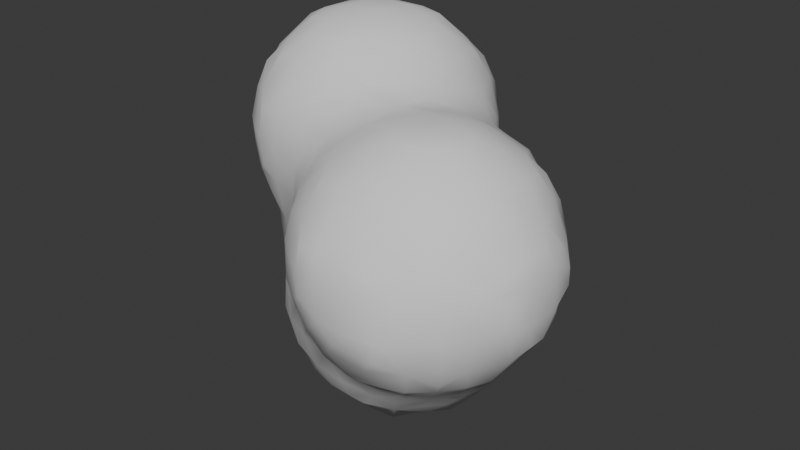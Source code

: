 # Source: smokemesh.blend  (saved by Blender 4.0.36; exported with 4.5.12 LTS)
import bpy
from mathutils import Matrix  # noqa: F401  (used for matrix-valued properties, if any)

bpy.ops.wm.read_factory_settings(use_empty=True)
scene = bpy.context.scene
scene.name = 'Scene'

# ---- collections
col_collection = bpy.data.collections.new('Collection'); scene.collection.children.link(col_collection)

# ---- world
world_world = bpy.data.worlds.new('World'); scene.world = world_world
world_world.use_nodes = True; world_world.node_tree.nodes.clear()
_N = world_world.node_tree.nodes; _L = world_world.node_tree.links
n0 = _N.new('ShaderNodeOutputWorld'); n0.name = 'World Output'; n0.location = (300, 300)
n1 = _N.new('ShaderNodeBackground'); n1.name = 'Background'; n1.location = (10, 300)
n1.inputs[0].default_value = (0.05088, 0.05088, 0.05088, 1.0)
_L.new(n1.outputs[0], n0.inputs[0])
n0.is_active_output = True
world_world.color = (0.05088, 0.05088, 0.05088)
world_world.use_sun_shadow = False
world_world.sun_shadow_jitter_overblur = 0.0

# ---- meshes
me_icosphere_004 = bpy.data.meshes.new('Icosphere.004')
me_icosphere_004.from_pydata([(-0.8893, -0.0107, -0.8924), (-0.9177, -0.04272, -0.77), (-0.941, -0.07543, -0.55), (-0.9331, -0.0622, -0.33), (-0.9535, -0.0323, -0.11), (-0.6925, -0.2378, -0.7082), (-0.7233, -0.256, -0.55), (-0.7183, -0.264, -0.33), (-0.6854, -0.2527, -0.11), (-0.77, -0.05311, -0.9341), (-0.7675, -0.1582, -0.7769), (-0.8333, -0.1854, -0.55), (-0.8283, -0.1722, -0.33), (-0.7954, -0.1423, -0.11), (-0.4679, -0.4632, -0.2735), (-0.4915, -0.4926, -0.11), (-0.4622, -0.2243, -0.8858), (-0.5413, -0.2528, -0.7769), (-0.55, -0.3296, -0.55), (-0.5447, -0.3826, -0.3401), (-0.6015, -0.3627, -0.11), (-0.4778, -0.01311, -1.11), (-0.5433, -0.1099, -0.9861), (-0.6088, -0.2068, -0.8549), (-0.2394, -0.6669, -0.04215), (-0.2793, -0.474, -0.4781), (-0.3436, -0.5144, -0.3401), (-0.3197, -0.6102, -0.1133), (-0.33, -0.2285, -0.892), (-0.33, -0.2844, -0.77), (-0.3436, -0.3921, -0.5509), (-0.426, -0.4322, -0.4202), (-0.33, -0.01441, -1.11), (-0.33, -0.1244, -1.002), (-0.03178, -0.6639, -0.2287), (-0.1071, -0.6829, -0.1133), (-0.11, -0.4938, -0.5016), (-0.1071, -0.6112, -0.3132), (-0.1784, -0.6536, -0.1888), (-0.2069, -0.227, -0.8902), (-0.1242, -0.2772, -0.7712), (-0.11, -0.3963, -0.6116), (-0.2123, -0.006103, -1.104), (-0.1363, -0.08986, -0.9717), (-0.06028, -0.1736, -0.8454), (-1.129, -0.01084, 0.1539), (-1.138, -0.01871, 0.33), (-1.122, -0.0141, 0.474), (-1.009, -0.03433, 0.09233), (-0.99, -0.05542, 0.33), (-0.99, -0.02333, 0.4978), (-0.6742, -0.2395, 0.11), (-0.6708, -0.231, 0.2343), (-0.7842, -0.1448, 0.11), (-0.7545, -0.1393, 0.3166), (-0.77, -0.04017, 0.5072), (-0.4883, -0.4926, 0.11), (-0.4636, -0.4631, 0.2573), (-0.5983, -0.3495, 0.11), (-0.5422, -0.32, 0.3191), (-0.4741, -0.2623, 0.4703), (-0.6207, -0.1832, 0.381), (-0.5484, -0.1099, 0.515), (-0.2376, -0.667, 0.11), (-0.224, -0.6624, 0.2257), (-0.3476, -0.6026, 0.11), (-0.3146, -0.5401, 0.3148), (-0.2584, -0.4705, 0.4691), (-0.4051, -0.409, 0.4039), (-0.3311, -0.3334, 0.5173), (-0.3159, -0.111, 0.6167), (-0.2331, -0.03834, 0.664), (-0.11, -0.6904, 0.11), (-0.11, -0.6647, 0.2308), (-0.11, -0.6012, 0.3408), (-0.11, -0.4912, 0.4948), (-0.112, -0.3158, 0.6135), (-0.04005, -0.2329, 0.6644), (-0.1867, -0.185, 0.656), (-0.112, -0.111, 0.6809), (-1.542, 0.652, -0.003039), (-1.542, 0.6661, -0.003039), (-1.343, 0.1987, -0.03179), (-1.33, 0.4202, -0.2318), (-1.375, 0.3401, -0.1071), (-1.345, 0.55, -0.2479), (-1.463, 0.5672, -0.08982), (-1.342, 0.77, -0.2443), (-1.458, 0.7516, -0.08982), (-1.326, 0.8895, -0.227), (-1.36, 0.9737, -0.09369), (-1.328, 1.106, -0.009481), (-1.141, 0.1865, -0.2931), (-1.212, 0.144, -0.1071), (-1.127, 0.3669, -0.4998), (-1.207, 0.3202, -0.3358), (-1.287, 0.2736, -0.1785), (-1.146, 0.55, -0.5166), (-1.256, 0.55, -0.3579), (-1.135, 0.7306, -0.4823), (-1.209, 0.7904, -0.3704), (-1.189, 0.9737, -0.2679), (-1.249, 1.036, -0.1561), (-1.102, 1.101, -0.2214), (-1.189, 1.137, -0.09369), (-0.9109, 0.11, -0.918), (-0.9903, 0.11, -0.77), (-1.045, 0.11, -0.55), (-1.054, 0.1119, -0.3519), (-1.063, 0.03098, -0.11), (-0.9333, 0.33, -0.9419), (-1.033, 0.33, -0.77), (-1.092, 0.3082, -0.5639), (-1.1, 0.2203, -0.4398), (-0.9224, 0.55, -0.9307), (-1.01, 0.55, -0.77), (-1.078, 0.55, -0.6266), (-0.8974, 0.6847, -0.9033), (-0.9301, 0.7305, -0.77), (-1.013, 0.8033, -0.5674), (-1.097, 0.8773, -0.4383), (-0.9499, 0.9105, -0.5058), (-1.01, 0.9863, -0.3644), (-0.99, 1.114, -0.2368), (-0.99, 1.202, -0.11), (-0.6882, 0.1749, -1.115), (-0.7649, 0.105, -1.034), (-0.7076, 0.33, -1.125), (-0.8176, 0.33, -1.052), (-0.6938, 0.55, -1.118), (-0.8038, 0.55, -1.041), (-0.6698, 0.6676, -1.105), (-0.745, 0.7495, -0.97), (-0.8316, 0.8405, -0.77), (-0.8752, 0.8759, -0.6524), (-0.6737, 0.8897, -0.8901), (-0.7216, 0.9179, -0.77), (-0.7891, 0.9545, -0.5675), (-0.77, 1.053, -0.3724), (-0.77, 1.128, -0.2624), (-0.77, 1.222, -0.11), (-0.5507, 0.105, -1.135), (-0.6244, 0.02828, -1.086), (-0.55, 0.33, -1.178), (-0.55, 0.55, -1.159), (-0.55, 0.687, -1.117), (-0.55, 0.797, -1.023), (-0.55, 0.9071, -0.9126), (-0.55, 0.9816, -0.77), (-0.55, 1.046, -0.55), (-0.5473, 1.075, -0.3293), (-0.4722, 1.082, -0.1648), (-0.6189, 1.121, -0.2555), (-0.5473, 1.153, -0.09891), (-0.33, 0.11, -1.154), (-0.33, 0.33, -1.193), (-0.33, 0.55, -1.17), (-0.33, 0.6979, -1.121), (-0.33, 0.8079, -1.042), (-0.33, 0.9201, -0.9325), (-0.33, 1.008, -0.77), (-0.33, 1.063, -0.55), (-0.33, 1.049, -0.33), (-0.3476, 1.039, -0.09891), (-0.4326, 1.106, -0.01818), (-0.1637, 0.11, -1.122), (-0.05368, 0.11, -1.062), (-0.09157, 0.3233, -1.134), (-0.005944, 0.2455, -1.097), (-0.1162, 0.5359, -1.125), (-0.047, 0.5999, -1.073), (-0.1937, 0.6823, -1.111), (-0.1098, 0.7704, -0.9946), (-0.02596, 0.8584, -0.844), (-4.452e-05, 0.88, -0.2201), (-0.03826, 0.8517, -0.11), (-0.1726, 0.907, -0.9165), (-0.1036, 0.9421, -0.7704), (-0.11, 1.0, -0.55), (-0.08803, 0.9566, -0.308), (-0.1483, 0.927, -0.11), (-1.55, 0.4162, 0.188), (-1.55, 0.4162, 0.2785), (-1.555, 0.5672, 0.1128), (-1.564, 0.5345, 0.3431), (-1.556, 0.5976, 0.48), (-1.553, 0.7516, 0.121), (-1.561, 0.7775, 0.3277), (-1.556, 0.7091, 0.48), (-1.546, 0.8922, 0.2017), (-1.546, 0.8922, 0.2528), (-1.372, 0.1655, 0.11), (-1.38, 0.1553, 0.33), (-1.353, 0.1852, 0.5046), (-1.485, 0.3377, 0.1128), (-1.498, 0.3377, 0.3431), (-1.403, 0.3131, 0.5668), (-1.356, 0.3751, 0.7006), (-1.525, 0.5054, 0.04129), (-1.537, 0.4509, 0.4252), (-1.506, 0.5345, 0.552), (-1.389, 0.55, 0.7406), (-1.52, 0.8127, 0.05499), (-1.532, 0.8558, 0.3995), (-1.499, 0.7775, 0.552), (-1.385, 0.77, 0.7353), (-1.466, 0.9753, 0.121), (-1.481, 0.9753, 0.3277), (-1.389, 0.9959, 0.552), (-1.35, 0.9266, 0.6935), (-1.352, 1.132, 0.11), (-1.362, 1.142, 0.33), (-1.34, 1.12, 0.48), (-1.205, 0.04529, 0.09233), (-1.248, 0.04534, 0.33), (-1.218, 0.104, 0.5627), (-1.166, 0.1694, 0.7103), (-1.313, 0.2285, 0.6513), (-1.221, 0.3166, 0.7788), (-1.128, 0.4047, 0.8944), (-1.276, 0.55, 0.8506), (-1.166, 0.55, 0.9051), (-1.269, 0.77, 0.8453), (-1.159, 0.77, 0.9018), (-1.294, 1.073, 0.6267), (-1.207, 0.9872, 0.7683), (-1.119, 0.9012, 0.89), (-1.21, 1.225, 0.11), (-1.189, 1.263, 0.3435), (-1.198, 1.2, 0.5346), (-1.147, 1.134, 0.6964), (-1.102, 1.321, 0.4259), (-1.102, 1.321, 0.4425), (-1.094, 0.001512, 0.007208), (-0.99, 0.02798, 0.6078), (-0.99, 0.138, 0.7496), (-0.99, 0.2546, 0.8596), (-0.99, 0.3646, 0.9079), (-0.99, 0.55, 0.9529), (-0.99, 0.77, 0.946), (-0.99, 1.036, 0.8361), (-0.99, 0.9261, 0.901), (-1.002, 1.3, 0.1049), (-1.084, 1.316, 0.2792), (-0.99, 1.268, 0.5553), (-0.99, 1.157, 0.7261), (-0.9374, 1.335, 0.1749), (-1.002, 1.331, 0.3435), (-0.99, 1.322, 0.4453), (-0.77, 0.02589, 0.6172), (-0.77, 0.1359, 0.7514), (-0.77, 0.2576, 0.8614), (-0.77, 0.3676, 0.9066), (-0.77, 0.55, 0.9543), (-0.77, 0.77, 0.9483), (-0.77, 1.034, 0.8343), (-0.77, 0.9242, 0.9005), (-0.77, 1.303, 0.06463), (-0.7221, 1.311, 0.3836), (-0.7853, 1.272, 0.5307), (-0.77, 1.157, 0.7243), (-0.77, 1.333, 0.1746), (-0.7853, 1.332, 0.3181), (-0.8688, 1.322, 0.4445), (-0.55, 0.05434, 0.621), (-0.55, 0.1643, 0.7069), (-0.5524, 0.3332, 0.8178), (-0.6274, 0.4086, 0.8926), (-0.4828, 0.55, 0.8583), (-0.5928, 0.55, 0.9065), (-0.4886, 0.77, 0.8524), (-0.5986, 0.77, 0.9041), (-0.4596, 1.084, 0.638), (-0.5474, 0.9913, 0.7732), (-0.6351, 0.8987, 0.8894), (-0.5678, 1.251, 0.1228), (-0.5678, 1.264, 0.3181), (-0.5397, 1.173, 0.5588), (-0.6062, 1.134, 0.694), (-0.6529, 1.323, 0.2046), (-0.6529, 1.323, 0.2369), (-0.3798, 0.05249, 0.6348), (-0.2425, 0.1872, 0.6565), (-0.3111, 0.1199, 0.667), (-0.2451, 0.33, 0.6466), (-0.3551, 0.33, 0.7078), (-0.2399, 0.55, 0.635), (-0.3499, 0.55, 0.7483), (-0.2224, 0.8755, 0.4205), (-0.2525, 0.7893, 0.5606), (-0.3688, 0.77, 0.7424), (-0.2984, 1.013, 0.11), (-0.2687, 0.9753, 0.3403), (-0.3552, 1.002, 0.5588), (-0.4027, 0.9372, 0.7058), (-0.4084, 1.134, 0.11), (-0.389, 1.147, 0.33), (-0.4068, 1.125, 0.4914), (-0.1781, 0.1872, 0.6565), (-0.1069, 0.1123, 0.6798), (-0.1069, 0.3127, 0.6358), (-0.03147, 0.2278, 0.6625), (-0.0294, 0.6356, 0.3848), (-0.1056, 0.5573, 0.5385), (-0.08771, 0.8032, 0.11), (-0.121, 0.7721, 0.3293), (-0.1761, 0.7288, 0.4944), (-0.1977, 0.9034, 0.11), (-0.2127, 0.8922, 0.2739), (0.11, -0.6647, -0.2308), (0.11, -0.6904, -0.11), (0.11, -0.4912, -0.4948), (0.11, -0.6012, -0.3408), (0.06648, -0.2664, -0.6987), (0.1279, -0.3359, -0.6128), (0.02853, -0.02694, -0.9064), (0.1208, -0.1203, -0.7737), (0.2131, -0.2137, -0.6548), (0.224, -0.6624, -0.2257), (0.2376, -0.667, -0.11), (0.2584, -0.4705, -0.4691), (0.3146, -0.5401, -0.3148), (0.3476, -0.6026, -0.11), (0.3311, -0.3291, -0.5126), (0.4051, -0.4018, -0.4039), (0.2688, -0.06701, -0.702), (0.3373, -0.1282, -0.6124), (0.4636, -0.4631, -0.2573), (0.4883, -0.4926, -0.11), (0.4619, -0.2552, -0.4637), (0.5062, -0.3291, -0.3304), (0.6056, -0.3243, -0.1172), (0.4938, -0.11, -0.4944), (0.61, -0.1159, -0.3271), (0.6515, -0.1932, -0.1953), (0.6754, -0.2471, -0.04866), (0.6745, -0.04657, -0.2519), (0.689, -0.1159, -0.1172), (0.1071, -0.6829, 0.1133), (0.03178, -0.6639, 0.2287), (0.1784, -0.6544, 0.1888), (0.1071, -0.6058, 0.3132), (0.11, -0.4864, 0.4908), (0.1069, -0.3158, 0.6091), (0.03152, -0.2329, 0.6644), (0.1782, -0.1868, 0.6541), (0.1069, -0.1121, 0.6827), (0.2394, -0.6669, 0.04215), (0.3197, -0.6107, 0.1133), (0.3309, -0.509, 0.3322), (0.2582, -0.4641, 0.4638), (0.4048, -0.4076, 0.407), (0.3309, -0.3325, 0.5118), (0.32, -0.1121, 0.6134), (0.2399, -0.04012, 0.6669), (0.4915, -0.4926, 0.11), (0.4679, -0.4632, 0.2603), (0.6081, -0.3243, 0.1173), (0.5103, -0.3325, 0.3322), (0.4644, -0.2609, 0.4685), (0.6515, -0.1818, 0.1954), (0.6066, -0.1091, 0.3182), (0.4897, -0.11, 0.4962), (0.6754, -0.2471, 0.04878), (0.6846, -0.1091, 0.1173), (0.6671, -0.03518, 0.2369), (0.06923, 0.11, -0.9524), (0.1792, 0.11, -0.8469), (0.005788, 0.3922, -1.104), (0.08538, 0.3233, -1.01), (0.2124, 0.33, -0.8696), (0.005788, 0.4532, -1.104), (0.07319, 0.5359, -0.9956), (0.1971, 0.55, -0.833), (0.04346, 0.7118, -0.926), (0.1047, 0.7628, -0.758), (0.151, 0.7932, -0.55), (0.1093, 0.8152, -0.308), (0.11, 0.7581, -0.11), (0.01924, 0.8973, -0.6974), (0.04103, 0.9138, -0.55), (0.03547, 0.9078, -0.3667), (0.2858, 0.11, -0.7369), (0.3958, 0.11, -0.6058), (0.2714, 0.33, -0.7596), (0.386, 0.3379, -0.5433), (0.4282, 0.4166, -0.4183), (0.2456, 0.55, -0.723), (0.3027, 0.55, -0.55), (0.3632, 0.542, -0.339), (0.3566, 0.6028, -0.11), (0.2245, 0.6672, -0.6719), (0.2343, 0.6832, -0.55), (0.2429, 0.6891, -0.33), (0.2466, 0.6764, -0.11), (0.4938, 0.11, -0.4958), (0.61, 0.1159, -0.3271), (0.6515, 0.1932, -0.1953), (0.4619, 0.2699, -0.4655), (0.5062, 0.3379, -0.339), (0.6056, 0.3243, -0.1172), (0.4636, 0.4633, -0.2717), (0.4883, 0.4928, -0.11), (0.6745, 0.04657, -0.2519), (0.689, 0.1159, -0.1172), (0.6754, 0.2471, -0.04866), (0.1682, 0.1868, 0.6541), (0.1009, 0.1121, 0.6816), (0.1009, 0.3127, 0.6172), (0.02158, 0.2278, 0.6625), (0.1906, 0.6544, 0.1888), (0.1144, 0.6165, 0.3189), (0.11, 0.4998, 0.501), (0.1144, 0.6907, 0.1133), (0.04397, 0.6687, 0.2381), (0.32, 0.1121, 0.6134), (0.2399, 0.04012, 0.6669), (0.4118, 0.4076, 0.407), (0.3351, 0.3325, 0.5158), (0.3197, 0.6107, 0.1133), (0.3351, 0.513, 0.3322), (0.2651, 0.4708, 0.4704), (0.2394, 0.6669, 0.04215), (0.6515, 0.1818, 0.1954), (0.6066, 0.1091, 0.3182), (0.4897, 0.11, 0.4962), (0.6081, 0.3243, 0.1173), (0.5103, 0.3325, 0.3322), (0.4644, 0.2609, 0.4685), (0.4915, 0.4926, 0.11), (0.4679, 0.4632, 0.2603), (0.6846, 0.1091, 0.1173), (0.6671, 0.03518, 0.2369), (0.6754, 0.2471, 0.04878)], [], [(10, 1, 0, 9), (11, 10, 5, 6), (11, 2, 1, 10), (12, 11, 6, 7), (12, 3, 2, 11), (13, 12, 7, 8), (13, 4, 3, 12), (18, 6, 5, 17), (19, 7, 6, 18), (20, 19, 14, 15), (20, 8, 7, 19), (23, 22, 16, 17), (23, 10, 9, 22), (10, 23, 17, 5), (27, 15, 14, 26), (29, 17, 16, 28), (30, 18, 17, 29), (31, 30, 25, 26), (31, 19, 18, 30), (19, 31, 26, 14), (33, 22, 21, 32), (22, 33, 28, 16), (37, 26, 25, 36), (38, 37, 34, 35), (38, 27, 26, 37), (27, 38, 35, 24), (40, 29, 28, 39), (41, 30, 29, 40), (30, 41, 36, 25), (43, 33, 32, 42), (33, 43, 39, 28), (43, 44, 40, 39), (49, 46, 45, 48), (50, 47, 46, 49), (53, 13, 8, 51), (53, 48, 4, 13), (54, 53, 51, 52), (54, 49, 48, 53), (55, 50, 49, 54), (58, 20, 15, 56), (58, 51, 8, 20), (59, 58, 56, 57), (59, 52, 51, 58), (61, 54, 52, 59), (62, 61, 59, 60), (62, 55, 54, 61), (65, 27, 24, 63), (65, 56, 15, 27), (66, 65, 63, 64), (66, 57, 56, 65), (68, 59, 57, 66), (69, 68, 66, 67), (69, 60, 59, 68), (70, 62, 60, 69), (72, 63, 24, 35), (73, 64, 63, 72), (74, 66, 64, 73), (75, 67, 66, 74), (76, 69, 67, 75), (78, 70, 69, 76), (79, 78, 76, 77), (79, 71, 70, 78), (86, 85, 83, 84), (88, 87, 85, 86), (81, 88, 86, 80), (90, 89, 87, 88), (96, 95, 92, 93), (96, 84, 83, 95), (84, 96, 93, 82), (98, 97, 94, 95), (85, 98, 95, 83), (100, 99, 97, 98), (87, 100, 98, 85), (89, 101, 100, 87), (90, 102, 101, 89), (104, 103, 101, 102), (91, 104, 102, 90), (106, 105, 0, 1), (107, 106, 1, 2), (108, 107, 2, 3), (109, 108, 3, 4), (109, 93, 92, 108), (111, 110, 105, 106), (112, 111, 106, 107), (113, 112, 107, 108), (113, 95, 94, 112), (95, 113, 108, 92), (115, 114, 110, 111), (116, 115, 111, 112), (97, 116, 112, 94), (118, 117, 114, 115), (119, 118, 115, 116), (99, 119, 116, 97), (100, 120, 119, 99), (122, 121, 119, 120), (101, 122, 120, 100), (103, 123, 122, 101), (104, 124, 123, 103), (105, 126, 9, 0), (128, 127, 125, 126), (110, 128, 126, 105), (130, 129, 127, 128), (114, 130, 128, 110), (132, 131, 129, 130), (117, 132, 130, 114), (118, 133, 132, 117), (119, 134, 133, 118), (136, 135, 132, 133), (137, 136, 133, 134), (121, 137, 134, 119), (122, 138, 137, 121), (123, 139, 138, 122), (124, 140, 139, 123), (142, 141, 21, 22), (142, 126, 125, 141), (126, 142, 22, 9), (127, 143, 141, 125), (129, 144, 143, 127), (131, 145, 144, 129), (132, 146, 145, 131), (135, 147, 146, 132), (136, 148, 147, 135), (137, 149, 148, 136), (138, 150, 149, 137), (139, 152, 150, 138), (152, 153, 151, 150), (140, 153, 152, 139), (141, 154, 32, 21), (143, 155, 154, 141), (144, 156, 155, 143), (145, 157, 156, 144), (146, 158, 157, 145), (147, 159, 158, 146), (148, 160, 159, 147), (149, 161, 160, 148), (150, 162, 161, 149), (151, 163, 162, 150), (153, 164, 163, 151), (154, 165, 42, 32), (165, 166, 43, 42), (155, 167, 165, 154), (167, 168, 166, 165), (156, 169, 167, 155), (157, 171, 169, 156), (171, 172, 170, 169), (158, 172, 171, 157), (159, 176, 172, 158), (176, 177, 173, 172), (160, 177, 176, 159), (161, 178, 177, 160), (162, 179, 178, 161), (179, 180, 175, 174), (163, 180, 179, 162), (184, 183, 181, 182), (186, 81, 80, 183), (187, 186, 183, 184), (188, 187, 184, 185), (190, 189, 186, 187), (194, 84, 82, 191), (195, 194, 191, 192), (195, 182, 181, 194), (196, 195, 192, 193), (198, 86, 84, 194), (198, 183, 80, 86), (183, 198, 194, 181), (199, 184, 182, 195), (200, 199, 195, 196), (200, 185, 184, 199), (201, 200, 196, 197), (186, 202, 88, 81), (188, 204, 203, 187), (204, 188, 185, 200), (205, 204, 200, 201), (206, 90, 88, 202), (189, 206, 202, 186), (190, 207, 206, 189), (207, 190, 187, 203), (208, 207, 203, 204), (209, 208, 204, 205), (210, 91, 90, 206), (211, 210, 206, 207), (212, 211, 207, 208), (213, 191, 82, 93), (214, 213, 45, 46), (214, 192, 191, 213), (215, 214, 46, 47), (215, 193, 192, 214), (217, 196, 193, 215), (218, 217, 215, 216), (218, 197, 196, 217), (220, 201, 197, 218), (221, 220, 218, 219), (222, 205, 201, 220), (223, 222, 220, 221), (209, 225, 224, 208), (225, 209, 205, 222), (226, 225, 222, 223), (210, 227, 104, 91), (211, 228, 227, 210), (212, 229, 228, 211), (229, 212, 208, 224), (230, 229, 224, 225), (232, 231, 228, 229), (233, 109, 4, 48), (233, 213, 93, 109), (213, 233, 48, 45), (234, 215, 47, 50), (235, 216, 215, 234), (236, 218, 216, 235), (237, 219, 218, 236), (238, 221, 219, 237), (239, 223, 221, 238), (226, 241, 240, 225), (241, 226, 223, 239), (227, 242, 124, 104), (228, 243, 242, 227), (230, 245, 244, 229), (245, 230, 225, 240), (247, 246, 242, 243), (231, 247, 243, 228), (232, 248, 247, 231), (248, 232, 229, 244), (249, 234, 50, 55), (250, 235, 234, 249), (251, 236, 235, 250), (252, 237, 236, 251), (253, 238, 237, 252), (254, 239, 238, 253), (241, 256, 255, 240), (256, 241, 239, 254), (242, 257, 140, 124), (245, 260, 259, 244), (260, 245, 240, 255), (246, 261, 257, 242), (247, 262, 261, 246), (262, 263, 259, 258), (248, 263, 262, 247), (263, 248, 244, 259), (264, 249, 55, 62), (265, 250, 249, 264), (266, 251, 250, 265), (267, 252, 251, 266), (268, 269, 267, 266), (269, 253, 252, 267), (270, 271, 269, 268), (271, 254, 253, 269), (273, 274, 271, 270), (256, 274, 273, 255), (274, 256, 254, 271), (257, 275, 153, 140), (259, 277, 276, 258), (277, 278, 273, 272), (260, 278, 277, 259), (278, 260, 255, 273), (261, 279, 275, 257), (279, 280, 276, 275), (262, 280, 279, 261), (280, 262, 258, 276), (281, 264, 62, 70), (283, 281, 70, 71), (283, 265, 264, 281), (284, 285, 283, 282), (285, 266, 265, 283), (286, 287, 285, 284), (287, 268, 266, 285), (289, 290, 287, 286), (290, 270, 268, 287), (292, 293, 289, 288), (293, 294, 290, 289), (273, 294, 293, 272), (294, 273, 270, 290), (164, 295, 291, 163), (275, 295, 164, 153), (295, 296, 292, 291), (276, 296, 295, 275), (296, 297, 293, 292), (277, 297, 296, 276), (297, 277, 272, 293), (283, 299, 298, 282), (299, 283, 71, 79), (300, 284, 282, 298), (301, 300, 298, 299), (303, 286, 284, 300), (305, 306, 303, 302), (289, 306, 305, 288), (306, 289, 286, 303), (180, 307, 304, 175), (291, 307, 180, 163), (307, 308, 305, 304), (292, 308, 307, 291), (308, 292, 288, 305), (310, 35, 34, 309), (312, 37, 36, 311), (37, 312, 309, 34), (314, 41, 40, 313), (41, 314, 311, 36), (316, 44, 43, 315), (44, 316, 313, 40), (316, 317, 314, 313), (319, 310, 309, 318), (321, 312, 311, 320), (312, 321, 318, 309), (321, 322, 319, 318), (314, 323, 320, 311), (323, 324, 321, 320), (326, 317, 316, 325), (317, 326, 323, 314), (328, 322, 321, 327), (330, 324, 323, 329), (324, 330, 327, 321), (330, 331, 328, 327), (326, 332, 329, 323), (332, 333, 330, 329), (333, 334, 331, 330), (337, 334, 333, 336), (334, 337, 335, 331), (338, 72, 35, 310), (339, 73, 72, 338), (340, 341, 339, 338), (341, 74, 73, 339), (342, 75, 74, 341), (343, 76, 75, 342), (344, 77, 76, 343), (345, 346, 344, 343), (346, 79, 77, 344), (347, 338, 310, 319), (322, 348, 347, 319), (348, 340, 338, 347), (349, 341, 340, 348), (350, 342, 341, 349), (351, 352, 350, 349), (352, 343, 342, 350), (353, 345, 343, 352), (354, 346, 345, 353), (355, 348, 322, 328), (356, 349, 348, 355), (331, 357, 355, 328), (357, 358, 356, 355), (358, 351, 349, 356), (359, 352, 351, 358), (360, 361, 358, 357), (361, 362, 359, 358), (362, 353, 352, 359), (363, 357, 331, 335), (337, 364, 363, 335), (364, 360, 357, 363), (365, 361, 360, 364), (166, 366, 315, 43), (366, 367, 316, 315), (369, 168, 167, 368), (168, 369, 366, 166), (369, 370, 367, 366), (169, 371, 368, 167), (371, 372, 369, 368), (170, 372, 371, 169), (372, 373, 370, 369), (172, 374, 372, 170), (374, 375, 373, 372), (173, 375, 374, 172), (175, 378, 377, 174), (177, 379, 375, 173), (379, 380, 376, 375), (178, 380, 379, 177), (380, 381, 377, 376), (179, 381, 380, 178), (381, 179, 174, 377), (367, 382, 325, 316), (382, 383, 326, 325), (370, 384, 382, 367), (384, 385, 383, 382), (373, 387, 384, 370), (387, 388, 385, 384), (388, 389, 386, 385), (375, 391, 387, 373), (391, 392, 388, 387), (376, 392, 391, 375), (392, 393, 389, 388), (377, 393, 392, 376), (393, 394, 390, 389), (378, 394, 393, 377), (383, 395, 332, 326), (395, 396, 333, 332), (385, 398, 395, 383), (398, 399, 396, 395), (386, 399, 398, 385), (399, 400, 397, 396), (389, 401, 399, 386), (401, 402, 400, 399), (390, 402, 401, 389), (396, 403, 336, 333), (403, 404, 337, 336), (397, 404, 403, 396), (400, 405, 404, 397), (407, 299, 79, 346), (408, 409, 407, 406), (301, 409, 408, 300), (409, 301, 299, 407), (303, 412, 411, 302), (412, 303, 300, 408), (304, 413, 378, 175), (413, 414, 411, 410), (305, 414, 413, 304), (414, 305, 302, 411), (415, 416, 354, 353), (407, 416, 415, 406), (416, 407, 346, 354), (418, 408, 406, 415), (411, 420, 419, 410), (420, 421, 418, 417), (412, 421, 420, 411), (421, 412, 408, 418), (394, 422, 419, 390), (413, 422, 394, 378), (422, 413, 410, 419), (424, 425, 362, 361), (425, 415, 353, 362), (426, 427, 424, 423), (427, 428, 425, 424), (418, 428, 427, 417), (428, 418, 415, 425), (402, 429, 426, 400), (419, 429, 402, 390), (429, 430, 427, 426), (420, 430, 429, 419), (430, 420, 417, 427), (404, 431, 364, 337), (431, 432, 365, 364), (424, 432, 431, 423), (432, 424, 361, 365), (405, 433, 431, 404), (426, 433, 405, 400), (433, 426, 423, 431)])
me_icosphere_004.polygons.foreach_set('use_smooth', [True] * 432)
_uv = me_icosphere_004.uv_layers.new(name='UVMap')
_uv.uv.foreach_set('vector', [0.1322, 0.278, 0.09298, 0.2956, 0.08722, 0.2642, 0.1087, 0.2368, 0.1334, 0.3479, 0.1322, 0.278, 0.1583, 0.292, 0.1607, 0.3392, 0.1334, 0.3479, 0.1015, 0.3564, 0.09298, 0.2956, 0.1322, 0.278, 0.1394, 0.4179, 0.1334, 0.3479, 0.1607, 0.3392, 0.1706, 0.4109, 0.1394, 0.4179, 0.1059, 0.4269, 0.1015, 0.3564, 0.1334, 0.3479, 0.1489, 0.5081, 0.1394, 0.4179, 0.1706, 0.4109, 0.1846, 0.4979, 0.1489, 0.5081, 0.1039, 0.523, 0.1059, 0.4269, 0.1394, 0.4179, 0.2007, 0.328, 0.1607, 0.3392, 0.1583, 0.292, 0.1872, 0.2584, 0.2128, 0.4014, 0.1706, 0.4109, 0.1607, 0.3392, 0.2007, 0.328, 0.2095, 0.4922, 0.2128, 0.4014, 0.2322, 0.4266, 0.234, 0.4867, 0.2095, 0.4922, 0.1846, 0.4979, 0.1706, 0.4109, 0.2128, 0.4014, 0.1648, 0.2447, 0.1597, 0.1964, 0.1978, 0.224, 0.1872, 0.2584, 0.1648, 0.2447, 0.1322, 0.278, 0.1087, 0.2368, 0.1597, 0.1964, 0.1322, 0.278, 0.1648, 0.2447, 0.1872, 0.2584, 0.1583, 0.292, 0.262, 0.4782, 0.234, 0.4867, 0.2322, 0.4266, 0.2523, 0.4027, 0.2383, 0.2478, 0.1872, 0.2584, 0.1978, 0.224, 0.2313, 0.2133, 0.2452, 0.3228, 0.2007, 0.328, 0.1872, 0.2584, 0.2383, 0.2478, 0.2342, 0.3724, 0.2452, 0.3228, 0.2595, 0.3541, 0.2523, 0.4027, 0.2342, 0.3724, 0.2128, 0.4014, 0.2007, 0.328, 0.2452, 0.3228, 0.2128, 0.4014, 0.2342, 0.3724, 0.2523, 0.4027, 0.2322, 0.4266, 0.2211, 0.1732, 0.1597, 0.1964, 0.1526, 0.1548, 0.2044, 0.1364, 0.1597, 0.1964, 0.2211, 0.1732, 0.2313, 0.2133, 0.1978, 0.224, 0.2881, 0.4113, 0.2523, 0.4027, 0.2595, 0.3541, 0.2875, 0.3473, 0.2796, 0.4512, 0.2881, 0.4113, 0.2981, 0.436, 0.2902, 0.4704, 0.2796, 0.4512, 0.262, 0.4782, 0.2523, 0.4027, 0.2881, 0.4113, 0.262, 0.4782, 0.2796, 0.4512, 0.2902, 0.4704, 0.2745, 0.4962, 0.2873, 0.2439, 0.2383, 0.2478, 0.2313, 0.2133, 0.2641, 0.2099, 0.289, 0.3036, 0.2452, 0.3228, 0.2383, 0.2478, 0.2873, 0.2439, 0.2452, 0.3228, 0.289, 0.3036, 0.2875, 0.3473, 0.2595, 0.3541, 0.2888, 0.1666, 0.2211, 0.1732, 0.2044, 0.1364, 0.2559, 0.1299, 0.2211, 0.1732, 0.2888, 0.1666, 0.2641, 0.2099, 0.2313, 0.2133, 0.2888, 0.1666, 0.3082, 0.2099, 0.2873, 0.2439, 0.2641, 0.2099, 0.1164, 0.7029, 0.09101, 0.6906, 0.08667, 0.6332, 0.1028, 0.6137, 0.1158, 0.7586, 0.09531, 0.7344, 0.09101, 0.6906, 0.1164, 0.7029, 0.1606, 0.6142, 0.1489, 0.5081, 0.1846, 0.4979, 0.1953, 0.5986, 0.1606, 0.6142, 0.1028, 0.6137, 0.1039, 0.523, 0.1489, 0.5081, 0.176, 0.7029, 0.1606, 0.6142, 0.1953, 0.5986, 0.201, 0.6524, 0.176, 0.7029, 0.1164, 0.7029, 0.1028, 0.6137, 0.1606, 0.6142, 0.1676, 0.7881, 0.1158, 0.7586, 0.1164, 0.7029, 0.176, 0.7029, 0.2181, 0.582, 0.2095, 0.4922, 0.234, 0.4867, 0.242, 0.5633, 0.2181, 0.582, 0.1953, 0.5986, 0.1846, 0.4979, 0.2095, 0.4922, 0.2379, 0.6613, 0.2181, 0.582, 0.242, 0.5633, 0.2515, 0.6135, 0.2379, 0.6613, 0.201, 0.6524, 0.1953, 0.5986, 0.2181, 0.582, 0.2176, 0.7169, 0.176, 0.7029, 0.201, 0.6524, 0.2379, 0.6613, 0.2441, 0.7766, 0.2176, 0.7169, 0.2379, 0.6613, 0.2604, 0.7166, 0.2441, 0.7766, 0.1676, 0.7881, 0.176, 0.7029, 0.2176, 0.7169, 0.2643, 0.5485, 0.262, 0.4782, 0.2745, 0.4962, 0.2787, 0.5394, 0.2643, 0.5485, 0.242, 0.5633, 0.234, 0.4867, 0.262, 0.4782, 0.2771, 0.6115, 0.2643, 0.5485, 0.2787, 0.5394, 0.2837, 0.5706, 0.2771, 0.6115, 0.2515, 0.6135, 0.242, 0.5633, 0.2643, 0.5485, 0.2685, 0.6621, 0.2379, 0.6613, 0.2515, 0.6135, 0.2771, 0.6115, 0.2904, 0.7, 0.2685, 0.6621, 0.2771, 0.6115, 0.2938, 0.6573, 0.2904, 0.7, 0.2604, 0.7166, 0.2379, 0.6613, 0.2685, 0.6621, 0.3184, 0.7721, 0.2441, 0.7766, 0.2604, 0.7166, 0.2904, 0.7, 0.2949, 0.5314, 0.2787, 0.5394, 0.2745, 0.4962, 0.2902, 0.4704, 0.2989, 0.5643, 0.2837, 0.5706, 0.2787, 0.5394, 0.2949, 0.5314, 0.3048, 0.5969, 0.2771, 0.6115, 0.2837, 0.5706, 0.2989, 0.5643, 0.3156, 0.6462, 0.2938, 0.6573, 0.2771, 0.6115, 0.3048, 0.5969, 0.3337, 0.6979, 0.2904, 0.7, 0.2938, 0.6573, 0.3156, 0.6462, 0.3377, 0.7412, 0.3184, 0.7721, 0.2904, 0.7, 0.3337, 0.6979, 0.3623, 0.7454, 0.3377, 0.7412, 0.3337, 0.6979, 0.3552, 0.7099, 0.3623, 0.7454, 0.3518, 0.7821, 0.3184, 0.7721, 0.3377, 0.7412, 0.9161, 0.5544, 0.9153, 0.5031, 0.9353, 0.5063, 0.9487, 0.5475, 0.8912, 0.5531, 0.8837, 0.5057, 0.9153, 0.5031, 0.9161, 0.5544, 0.9053, 0.5774, 0.8912, 0.5531, 0.9161, 0.5544, 0.907, 0.5775, 0.8586, 0.5475, 0.8674, 0.5105, 0.8837, 0.5057, 0.8912, 0.5531, 0.02281, 0.5203, 0.01439, 0.4594, 0.04136, 0.4659, 0.04845, 0.541, 0.9599, 0.5203, 0.9487, 0.5475, 0.9353, 0.5063, 0.9515, 0.4594, 0.01159, 0.5475, 0.02281, 0.5203, 0.04845, 0.541, 0.03531, 0.57, 0.9124, 0.4613, 0.9084, 0.3975, 0.9419, 0.3938, 0.9515, 0.4594, 0.9153, 0.5031, 0.9124, 0.4613, 0.9515, 0.4594, 0.9353, 0.5063, 0.8732, 0.4586, 0.8775, 0.4141, 0.9084, 0.3975, 0.9124, 0.4613, 0.8837, 0.5057, 0.8732, 0.4586, 0.9124, 0.4613, 0.9153, 0.5031, 0.8674, 0.5105, 0.8468, 0.4914, 0.8732, 0.4586, 0.8837, 0.5057, 0.8586, 0.5475, 0.8436, 0.5264, 0.8468, 0.4914, 0.8674, 0.5105, 0.827, 0.5403, 0.8238, 0.5009, 0.8468, 0.4914, 0.8436, 0.5264, 0.8412, 0.566, 0.827, 0.5403, 0.8436, 0.5264, 0.8586, 0.5475, 0.05769, 0.2998, 0.06051, 0.255, 0.08722, 0.2642, 0.09298, 0.2956, 0.0577, 0.3654, 0.05769, 0.2998, 0.09298, 0.2956, 0.1015, 0.3564, 0.05978, 0.432, 0.0577, 0.3654, 0.1015, 0.3564, 0.1059, 0.4269, 0.07948, 0.5313, 0.05978, 0.432, 0.1059, 0.4269, 0.1039, 0.523, 0.07948, 0.5313, 0.04845, 0.541, 0.04136, 0.4659, 0.05978, 0.432, 0.01105, 0.3044, 0.01024, 0.2501, 0.06051, 0.255, 0.05769, 0.2998, 0.01621, 0.3675, 0.01105, 0.3044, 0.05769, 0.2998, 0.0577, 0.3654, 0.03461, 0.4075, 0.01621, 0.3675, 0.0577, 0.3654, 0.05978, 0.432, 0.9717, 0.4075, 0.9515, 0.4594, 0.9419, 0.3938, 0.9533, 0.3675, 0.01439, 0.4594, 0.03461, 0.4075, 0.05978, 0.432, 0.04136, 0.4659, 0.9028, 0.3069, 0.8984, 0.2582, 0.9473, 0.2501, 0.9482, 0.3044, 0.9056, 0.3545, 0.9028, 0.3069, 0.9482, 0.3044, 0.9533, 0.3675, 0.9084, 0.3975, 0.9056, 0.3545, 0.9533, 0.3675, 0.9419, 0.3938, 0.8628, 0.3052, 0.8696, 0.2694, 0.8984, 0.2582, 0.9028, 0.3069, 0.8566, 0.3761, 0.8628, 0.3052, 0.9028, 0.3069, 0.9056, 0.3545, 0.8775, 0.4141, 0.8566, 0.3761, 0.9056, 0.3545, 0.9084, 0.3975, 0.8732, 0.4586, 0.8525, 0.4297, 0.8566, 0.3761, 0.8775, 0.4141, 0.8284, 0.4476, 0.8332, 0.3929, 0.8566, 0.3761, 0.8525, 0.4297, 0.8468, 0.4914, 0.8284, 0.4476, 0.8525, 0.4297, 0.8732, 0.4586, 0.8238, 0.5009, 0.8102, 0.4893, 0.8284, 0.4476, 0.8468, 0.4914, 0.827, 0.5403, 0.7999, 0.5271, 0.8102, 0.4893, 0.8238, 0.5009, 0.06051, 0.255, 0.07172, 0.2052, 0.1087, 0.2368, 0.08722, 0.2642, 0.9465, 0.2073, 0.9455, 0.1729, 0.9642, 0.1757, 0.9776, 0.2072, 0.9473, 0.2501, 0.9465, 0.2073, 0.9776, 0.2072, 0.9664, 0.257, 0.8899, 0.2162, 0.8788, 0.1835, 0.9455, 0.1729, 0.9465, 0.2073, 0.8984, 0.2582, 0.8899, 0.2162, 0.9465, 0.2073, 0.9473, 0.2501, 0.8399, 0.2367, 0.8471, 0.1946, 0.8788, 0.1835, 0.8899, 0.2162, 0.8696, 0.2694, 0.8399, 0.2367, 0.8899, 0.2162, 0.8984, 0.2582, 0.8628, 0.3052, 0.8332, 0.3001, 0.8399, 0.2367, 0.8696, 0.2694, 0.8566, 0.3761, 0.8314, 0.3386, 0.8332, 0.3001, 0.8628, 0.3052, 0.806, 0.2935, 0.8049, 0.2595, 0.8399, 0.2367, 0.8332, 0.3001, 0.8068, 0.3569, 0.806, 0.2935, 0.8332, 0.3001, 0.8314, 0.3386, 0.8332, 0.3929, 0.8068, 0.3569, 0.8314, 0.3386, 0.8566, 0.3761, 0.8284, 0.4476, 0.7886, 0.4238, 0.8068, 0.3569, 0.8332, 0.3929, 0.8102, 0.4893, 0.7795, 0.4647, 0.7886, 0.4238, 0.8284, 0.4476, 0.7999, 0.5271, 0.7694, 0.5155, 0.7795, 0.4647, 0.8102, 0.4893, 0.1093, 0.1772, 0.1003, 0.1471, 0.1526, 0.1548, 0.1597, 0.1964, 0.1093, 0.1772, 0.07172, 0.2052, 0.0583, 0.1737, 0.1003, 0.1471, 0.07172, 0.2052, 0.1093, 0.1772, 0.1597, 0.1964, 0.1087, 0.2368, 0.9455, 0.1729, 0.9433, 0.1295, 0.9944, 0.149, 0.9642, 0.1757, 0.8788, 0.1835, 0.8556, 0.149, 0.9433, 0.1295, 0.9455, 0.1729, 0.8471, 0.1946, 0.8197, 0.1745, 0.8556, 0.149, 0.8788, 0.1835, 0.8399, 0.2367, 0.7973, 0.2047, 0.8197, 0.1745, 0.8471, 0.1946, 0.8049, 0.2595, 0.7801, 0.2418, 0.7973, 0.2047, 0.8399, 0.2367, 0.806, 0.2935, 0.7684, 0.2819, 0.7801, 0.2418, 0.8049, 0.2595, 0.8068, 0.3569, 0.7565, 0.3458, 0.7684, 0.2819, 0.806, 0.2935, 0.7886, 0.4238, 0.7468, 0.4177, 0.7565, 0.3458, 0.8068, 0.3569, 0.7795, 0.4647, 0.7551, 0.4537, 0.7468, 0.4177, 0.7886, 0.4238, 0.7551, 0.4537, 0.7363, 0.5045, 0.7262, 0.4721, 0.7468, 0.4177, 0.7694, 0.5155, 0.7363, 0.5045, 0.7551, 0.4537, 0.7795, 0.4647, 0.1003, 0.1471, 0.1771, 0.1047, 0.2044, 0.1364, 0.1526, 0.1548, 0.9433, 0.1295, 0.9314, 0.07239, 0.9599, 0.1008, 0.9944, 0.149, 0.8556, 0.149, 0.7787, 0.1103, 0.9314, 0.07239, 0.9433, 0.1295, 0.8197, 0.1745, 0.7521, 0.148, 0.7787, 0.1103, 0.8556, 0.149, 0.7973, 0.2047, 0.7396, 0.1814, 0.7521, 0.148, 0.8197, 0.1745, 0.7801, 0.2418, 0.73, 0.2218, 0.7396, 0.1814, 0.7973, 0.2047, 0.7684, 0.2819, 0.7215, 0.2697, 0.73, 0.2218, 0.7801, 0.2418, 0.7565, 0.3458, 0.7127, 0.3321, 0.7215, 0.2697, 0.7684, 0.2819, 0.7468, 0.4177, 0.7041, 0.3975, 0.7127, 0.3321, 0.7565, 0.3458, 0.7262, 0.4721, 0.6985, 0.4867, 0.7041, 0.3975, 0.7468, 0.4177, 0.7363, 0.5045, 0.713, 0.526, 0.6985, 0.4867, 0.7262, 0.4721, 0.1771, 0.1047, 0.2919, 0.101, 0.2559, 0.1299, 0.2044, 0.1364, 0.2919, 0.101, 0.3544, 0.119, 0.2888, 0.1666, 0.2559, 0.1299, 0.9314, 0.07239, 0.4872, 0.07866, 0.2919, 0.101, 0.9599, 0.1008, 0.4872, 0.07866, 0.4343, 0.1058, 0.3544, 0.119, 0.2919, 0.101, 0.7787, 0.1103, 0.6441, 0.1079, 0.4872, 0.07866, 0.9314, 0.07239, 0.7521, 0.148, 0.6989, 0.1403, 0.6441, 0.1079, 0.7787, 0.1103, 0.6989, 0.1403, 0.6689, 0.1765, 0.6263, 0.1344, 0.6441, 0.1079, 0.7396, 0.1814, 0.6689, 0.1765, 0.6989, 0.1403, 0.7521, 0.148, 0.73, 0.2218, 0.6905, 0.2177, 0.6689, 0.1765, 0.7396, 0.1814, 0.6905, 0.2177, 0.67, 0.2526, 0.6489, 0.2244, 0.6689, 0.1765, 0.7215, 0.2697, 0.67, 0.2526, 0.6905, 0.2177, 0.73, 0.2218, 0.7127, 0.3321, 0.6664, 0.3159, 0.67, 0.2526, 0.7215, 0.2697, 0.7041, 0.3975, 0.6494, 0.3841, 0.6664, 0.3159, 0.7127, 0.3321, 0.6494, 0.3841, 0.6508, 0.4619, 0.6204, 0.4513, 0.6214, 0.4074, 0.6985, 0.4867, 0.6508, 0.4619, 0.6494, 0.3841, 0.7041, 0.3975, 0.9222, 0.665, 0.9181, 0.6082, 0.9387, 0.629, 0.9388, 0.6518, 0.8943, 0.607, 0.9053, 0.5774, 0.907, 0.5775, 0.9181, 0.6082, 0.8902, 0.6546, 0.8943, 0.607, 0.9181, 0.6082, 0.9222, 0.665, 0.8975, 0.691, 0.8902, 0.6546, 0.9222, 0.665, 0.9127, 0.695, 0.8764, 0.6339, 0.8769, 0.6222, 0.8943, 0.607, 0.8902, 0.6546, 0.01257, 0.6119, 0.01159, 0.5475, 0.03531, 0.57, 0.04104, 0.6135, 0.01321, 0.672, 0.01257, 0.6119, 0.04104, 0.6135, 0.04449, 0.6762, 0.9503, 0.672, 0.9388, 0.6518, 0.9387, 0.629, 0.9497, 0.6119, 0.01845, 0.7356, 0.01321, 0.672, 0.04449, 0.6762, 0.04203, 0.725, 0.9259, 0.5908, 0.9161, 0.5544, 0.9487, 0.5475, 0.9497, 0.6119, 0.9259, 0.5908, 0.9181, 0.6082, 0.907, 0.5775, 0.9161, 0.5544, 0.9181, 0.6082, 0.9259, 0.5908, 0.9497, 0.6119, 0.9387, 0.629, 0.9336, 0.6876, 0.9222, 0.665, 0.9388, 0.6518, 0.9503, 0.672, 0.92, 0.7173, 0.9336, 0.6876, 0.9503, 0.672, 0.9556, 0.7356, 0.92, 0.7173, 0.9127, 0.695, 0.9222, 0.665, 0.9336, 0.6876, 0.9125, 0.7694, 0.92, 0.7173, 0.9556, 0.7356, 0.9445, 0.7709, 0.8943, 0.607, 0.8859, 0.5898, 0.8912, 0.5531, 0.9053, 0.5774, 0.8975, 0.691, 0.8849, 0.7078, 0.8784, 0.6689, 0.8902, 0.6546, 0.8849, 0.7078, 0.8975, 0.691, 0.9127, 0.695, 0.92, 0.7173, 0.8762, 0.7558, 0.8849, 0.7078, 0.92, 0.7173, 0.9125, 0.7694, 0.8635, 0.6022, 0.8586, 0.5475, 0.8912, 0.5531, 0.8859, 0.5898, 0.8769, 0.6222, 0.8635, 0.6022, 0.8859, 0.5898, 0.8943, 0.607, 0.8764, 0.6339, 0.8622, 0.6498, 0.8635, 0.6022, 0.8769, 0.6222, 0.8622, 0.6498, 0.8764, 0.6339, 0.8902, 0.6546, 0.8784, 0.6689, 0.8498, 0.7017, 0.8622, 0.6498, 0.8784, 0.6689, 0.8849, 0.7078, 0.8524, 0.7385, 0.8498, 0.7017, 0.8849, 0.7078, 0.8762, 0.7558, 0.8391, 0.5947, 0.8412, 0.566, 0.8586, 0.5475, 0.8635, 0.6022, 0.8357, 0.645, 0.8391, 0.5947, 0.8635, 0.6022, 0.8622, 0.6498, 0.8335, 0.6797, 0.8357, 0.645, 0.8622, 0.6498, 0.8498, 0.7017, 0.06929, 0.6107, 0.04104, 0.6135, 0.03531, 0.57, 0.04845, 0.541, 0.07018, 0.684, 0.06929, 0.6107, 0.08667, 0.6332, 0.09101, 0.6906, 0.07018, 0.684, 0.04449, 0.6762, 0.04104, 0.6135, 0.06929, 0.6107, 0.06537, 0.754, 0.07018, 0.684, 0.09101, 0.6906, 0.09531, 0.7344, 0.06537, 0.754, 0.04203, 0.725, 0.04449, 0.6762, 0.07018, 0.684, 0.03666, 0.7654, 0.01845, 0.7356, 0.04203, 0.725, 0.06537, 0.754, 0.02069, 0.8089, 0.03666, 0.7654, 0.06537, 0.754, 0.05757, 0.7999, 0.9578, 0.8089, 0.9445, 0.7709, 0.9556, 0.7356, 0.9738, 0.7654, 0.9059, 0.8063, 0.9125, 0.7694, 0.9445, 0.7709, 0.9578, 0.8089, 0.8973, 0.8339, 0.9059, 0.8063, 0.9578, 0.8089, 0.9343, 0.8464, 0.8644, 0.7892, 0.8762, 0.7558, 0.9125, 0.7694, 0.9059, 0.8063, 0.8504, 0.8125, 0.8644, 0.7892, 0.9059, 0.8063, 0.8973, 0.8339, 0.8524, 0.7385, 0.8283, 0.7586, 0.8313, 0.7161, 0.8498, 0.7017, 0.8283, 0.7586, 0.8524, 0.7385, 0.8762, 0.7558, 0.8644, 0.7892, 0.8247, 0.7982, 0.8283, 0.7586, 0.8644, 0.7892, 0.8504, 0.8125, 0.8391, 0.5947, 0.8179, 0.5907, 0.827, 0.5403, 0.8412, 0.566, 0.8357, 0.645, 0.8084, 0.6436, 0.8179, 0.5907, 0.8391, 0.5947, 0.8335, 0.6797, 0.8108, 0.6901, 0.8084, 0.6436, 0.8357, 0.645, 0.8108, 0.6901, 0.8335, 0.6797, 0.8498, 0.7017, 0.8313, 0.7161, 0.8073, 0.7317, 0.8108, 0.6901, 0.8313, 0.7161, 0.8283, 0.7586, 0.7928, 0.6618, 0.7932, 0.6583, 0.8084, 0.6436, 0.8108, 0.6901, 0.08459, 0.5793, 0.07948, 0.5313, 0.1039, 0.523, 0.1028, 0.6137, 0.08459, 0.5793, 0.06929, 0.6107, 0.04845, 0.541, 0.07948, 0.5313, 0.06929, 0.6107, 0.08459, 0.5793, 0.1028, 0.6137, 0.08667, 0.6332, 0.1089, 0.7943, 0.06537, 0.754, 0.09531, 0.7344, 0.1158, 0.7586, 0.08576, 0.8393, 0.05757, 0.7999, 0.06537, 0.754, 0.1089, 0.7943, 0.05041, 0.8689, 0.02069, 0.8089, 0.05757, 0.7999, 0.08576, 0.8393, 0.9449, 0.8793, 0.9343, 0.8464, 0.9578, 0.8089, 0.9875, 0.8689, 0.8747, 0.8735, 0.8973, 0.8339, 0.9343, 0.8464, 0.9449, 0.8793, 0.8211, 0.8407, 0.8504, 0.8125, 0.8973, 0.8339, 0.8747, 0.8735, 0.8247, 0.7982, 0.7999, 0.808, 0.7904, 0.7797, 0.8283, 0.7586, 0.7999, 0.808, 0.8247, 0.7982, 0.8504, 0.8125, 0.8211, 0.8407, 0.8179, 0.5907, 0.7898, 0.5834, 0.7999, 0.5271, 0.827, 0.5403, 0.8084, 0.6436, 0.7945, 0.626, 0.7898, 0.5834, 0.8179, 0.5907, 0.8073, 0.7317, 0.7834, 0.7417, 0.7802, 0.6934, 0.8108, 0.6901, 0.7834, 0.7417, 0.8073, 0.7317, 0.8283, 0.7586, 0.7904, 0.7797, 0.7827, 0.64, 0.7783, 0.5982, 0.7898, 0.5834, 0.7945, 0.626, 0.7932, 0.6583, 0.7827, 0.64, 0.7945, 0.626, 0.8084, 0.6436, 0.7928, 0.6618, 0.7795, 0.6638, 0.7827, 0.64, 0.7932, 0.6583, 0.7795, 0.6638, 0.7928, 0.6618, 0.8108, 0.6901, 0.7802, 0.6934, 0.162, 0.8322, 0.1089, 0.7943, 0.1158, 0.7586, 0.1676, 0.7881, 0.1426, 0.8843, 0.08576, 0.8393, 0.1089, 0.7943, 0.162, 0.8322, 0.09273, 0.923, 0.05041, 0.8689, 0.08576, 0.8393, 0.1426, 0.8843, 0.9356, 0.9357, 0.9449, 0.8793, 0.9875, 0.8689, 0.9908, 0.9152, 0.8082, 0.913, 0.8747, 0.8735, 0.9449, 0.8793, 0.9356, 0.9357, 0.764, 0.8618, 0.8211, 0.8407, 0.8747, 0.8735, 0.8082, 0.913, 0.7999, 0.808, 0.7534, 0.8214, 0.7498, 0.7888, 0.7904, 0.7797, 0.7534, 0.8214, 0.7999, 0.808, 0.8211, 0.8407, 0.764, 0.8618, 0.7898, 0.5834, 0.7607, 0.5657, 0.7694, 0.5155, 0.7999, 0.5271, 0.7834, 0.7417, 0.7482, 0.7467, 0.7519, 0.6892, 0.7802, 0.6934, 0.7482, 0.7467, 0.7834, 0.7417, 0.7904, 0.7797, 0.7498, 0.7888, 0.7783, 0.5982, 0.7567, 0.5944, 0.7607, 0.5657, 0.7898, 0.5834, 0.7827, 0.64, 0.7552, 0.6321, 0.7567, 0.5944, 0.7783, 0.5982, 0.7552, 0.6321, 0.7638, 0.6641, 0.7519, 0.6892, 0.7453, 0.6492, 0.7795, 0.6638, 0.7638, 0.6641, 0.7552, 0.6321, 0.7827, 0.64, 0.7638, 0.6641, 0.7795, 0.6638, 0.7802, 0.6934, 0.7519, 0.6892, 0.2523, 0.8567, 0.162, 0.8322, 0.1676, 0.7881, 0.2441, 0.7766, 0.2687, 0.9078, 0.1426, 0.8843, 0.162, 0.8322, 0.2523, 0.8567, 0.4235, 0.9633, 0.09273, 0.923, 0.1426, 0.8843, 0.2687, 0.9078, 0.7488, 0.963, 0.9356, 0.9357, 0.9908, 0.9152, 0.4235, 0.9633, 0.6317, 0.9049, 0.6967, 0.9203, 0.7488, 0.963, 0.4235, 0.9633, 0.6967, 0.9203, 0.8082, 0.913, 0.9356, 0.9357, 0.7488, 0.963, 0.6742, 0.8462, 0.7083, 0.8593, 0.6967, 0.9203, 0.6317, 0.9049, 0.7083, 0.8593, 0.764, 0.8618, 0.8082, 0.913, 0.6967, 0.9203, 0.7045, 0.7848, 0.7204, 0.8267, 0.7083, 0.8593, 0.6742, 0.8462, 0.7534, 0.8214, 0.7204, 0.8267, 0.7045, 0.7848, 0.7498, 0.7888, 0.7204, 0.8267, 0.7534, 0.8214, 0.764, 0.8618, 0.7083, 0.8593, 0.7607, 0.5657, 0.7306, 0.5769, 0.7363, 0.5045, 0.7694, 0.5155, 0.7519, 0.6892, 0.7127, 0.7051, 0.7246, 0.6325, 0.7453, 0.6492, 0.7127, 0.7051, 0.7202, 0.7433, 0.7045, 0.7848, 0.6936, 0.7344, 0.7482, 0.7467, 0.7202, 0.7433, 0.7127, 0.7051, 0.7519, 0.6892, 0.7202, 0.7433, 0.7482, 0.7467, 0.7498, 0.7888, 0.7045, 0.7848, 0.7567, 0.5944, 0.7397, 0.5994, 0.7306, 0.5769, 0.7607, 0.5657, 0.7397, 0.5994, 0.7388, 0.6081, 0.7246, 0.6325, 0.7306, 0.5769, 0.7552, 0.6321, 0.7388, 0.6081, 0.7397, 0.5994, 0.7567, 0.5944, 0.7388, 0.6081, 0.7552, 0.6321, 0.7453, 0.6492, 0.7246, 0.6325, 0.3284, 0.8341, 0.2523, 0.8567, 0.2441, 0.7766, 0.3184, 0.7721, 0.3715, 0.8393, 0.3284, 0.8341, 0.3184, 0.7721, 0.3518, 0.7821, 0.3715, 0.8393, 0.2687, 0.9078, 0.2523, 0.8567, 0.3284, 0.8341, 0.4719, 0.8434, 0.4672, 0.892, 0.3715, 0.8393, 0.4111, 0.8295, 0.4672, 0.892, 0.4235, 0.9633, 0.2687, 0.9078, 0.3715, 0.8393, 0.5645, 0.8197, 0.5862, 0.8667, 0.4672, 0.892, 0.4719, 0.8434, 0.5862, 0.8667, 0.6317, 0.9049, 0.4235, 0.9633, 0.4672, 0.892, 0.6273, 0.7557, 0.6446, 0.8161, 0.5862, 0.8667, 0.5645, 0.8197, 0.6446, 0.8161, 0.6742, 0.8462, 0.6317, 0.9049, 0.5862, 0.8667, 0.6613, 0.6565, 0.6721, 0.7237, 0.6273, 0.7557, 0.6387, 0.6935, 0.6721, 0.7237, 0.6719, 0.7741, 0.6446, 0.8161, 0.6273, 0.7557, 0.7045, 0.7848, 0.6719, 0.7741, 0.6721, 0.7237, 0.6936, 0.7344, 0.6719, 0.7741, 0.7045, 0.7848, 0.6742, 0.8462, 0.6446, 0.8161, 0.713, 0.526, 0.7041, 0.5704, 0.6791, 0.5694, 0.6985, 0.4867, 0.7306, 0.5769, 0.7041, 0.5704, 0.713, 0.526, 0.7363, 0.5045, 0.7041, 0.5704, 0.6932, 0.6397, 0.6613, 0.6565, 0.6791, 0.5694, 0.7246, 0.6325, 0.6932, 0.6397, 0.7041, 0.5704, 0.7306, 0.5769, 0.6932, 0.6397, 0.6902, 0.689, 0.6721, 0.7237, 0.6613, 0.6565, 0.7127, 0.7051, 0.6902, 0.689, 0.6932, 0.6397, 0.7246, 0.6325, 0.6902, 0.689, 0.7127, 0.7051, 0.6936, 0.7344, 0.6721, 0.7237, 0.3715, 0.8393, 0.4095, 0.7791, 0.4213, 0.8075, 0.4111, 0.8295, 0.4095, 0.7791, 0.3715, 0.8393, 0.3518, 0.7821, 0.3623, 0.7454, 0.4689, 0.789, 0.4719, 0.8434, 0.4111, 0.8295, 0.4213, 0.8075, 0.4472, 0.7647, 0.4689, 0.789, 0.4213, 0.8075, 0.4095, 0.7791, 0.5481, 0.7553, 0.5645, 0.8197, 0.4719, 0.8434, 0.4689, 0.789, 0.6068, 0.6612, 0.603, 0.735, 0.5481, 0.7553, 0.5621, 0.6775, 0.6273, 0.7557, 0.603, 0.735, 0.6068, 0.6612, 0.6387, 0.6935, 0.603, 0.735, 0.6273, 0.7557, 0.5645, 0.8197, 0.5481, 0.7553, 0.6508, 0.4619, 0.6496, 0.5662, 0.6142, 0.5579, 0.6204, 0.4513, 0.6791, 0.5694, 0.6496, 0.5662, 0.6508, 0.4619, 0.6985, 0.4867, 0.6496, 0.5662, 0.6447, 0.6383, 0.6068, 0.6612, 0.6142, 0.5579, 0.6613, 0.6565, 0.6447, 0.6383, 0.6496, 0.5662, 0.6791, 0.5694, 0.6447, 0.6383, 0.6613, 0.6565, 0.6387, 0.6935, 0.6068, 0.6612, 0.3166, 0.464, 0.2902, 0.4704, 0.2981, 0.436, 0.3156, 0.4324, 0.3172, 0.4003, 0.2881, 0.4113, 0.2875, 0.3473, 0.3213, 0.3508, 0.2881, 0.4113, 0.3172, 0.4003, 0.3156, 0.4324, 0.2981, 0.436, 0.3348, 0.3021, 0.289, 0.3036, 0.2873, 0.2439, 0.3298, 0.267, 0.289, 0.3036, 0.3348, 0.3021, 0.3213, 0.3508, 0.2875, 0.3473, 0.3576, 0.231, 0.3082, 0.2099, 0.2888, 0.1666, 0.351, 0.1779, 0.3082, 0.2099, 0.3576, 0.231, 0.3298, 0.267, 0.2873, 0.2439, 0.3576, 0.231, 0.3612, 0.2813, 0.3348, 0.3021, 0.3298, 0.267, 0.3319, 0.46, 0.3166, 0.464, 0.3156, 0.4324, 0.3286, 0.432, 0.3457, 0.4031, 0.3172, 0.4003, 0.3213, 0.3508, 0.3426, 0.359, 0.3172, 0.4003, 0.3457, 0.4031, 0.3286, 0.432, 0.3156, 0.4324, 0.3457, 0.4031, 0.3476, 0.4558, 0.3319, 0.46, 0.3286, 0.432, 0.3348, 0.3021, 0.3644, 0.3379, 0.3426, 0.359, 0.3213, 0.3508, 0.3644, 0.3379, 0.3661, 0.3739, 0.3457, 0.4031, 0.3426, 0.359, 0.39, 0.294, 0.3612, 0.2813, 0.3576, 0.231, 0.3907, 0.2583, 0.3612, 0.2813, 0.39, 0.294, 0.3644, 0.3379, 0.3348, 0.3021, 0.3693, 0.4507, 0.3476, 0.4558, 0.3457, 0.4031, 0.3678, 0.4143, 0.3839, 0.3906, 0.3661, 0.3739, 0.3644, 0.3379, 0.3869, 0.3515, 0.3661, 0.3739, 0.3839, 0.3906, 0.3678, 0.4143, 0.3457, 0.4031, 0.3839, 0.3906, 0.3944, 0.4439, 0.3693, 0.4507, 0.3678, 0.4143, 0.39, 0.294, 0.4081, 0.3363, 0.3869, 0.3515, 0.3644, 0.3379, 0.4081, 0.3363, 0.4165, 0.3856, 0.3839, 0.3906, 0.3869, 0.3515, 0.4165, 0.3856, 0.4107, 0.4219, 0.3944, 0.4439, 0.3839, 0.3906, 0.4223, 0.4396, 0.4107, 0.4219, 0.4165, 0.3856, 0.4291, 0.4047, 0.4107, 0.4219, 0.4223, 0.4396, 0.4074, 0.4584, 0.3944, 0.4439, 0.3212, 0.5205, 0.2949, 0.5314, 0.2902, 0.4704, 0.3166, 0.464, 0.3162, 0.5544, 0.2989, 0.5643, 0.2949, 0.5314, 0.3212, 0.5205, 0.3322, 0.5358, 0.3303, 0.5726, 0.3162, 0.5544, 0.3212, 0.5205, 0.3303, 0.5726, 0.3048, 0.5969, 0.2989, 0.5643, 0.3162, 0.5544, 0.3436, 0.6227, 0.3156, 0.6462, 0.3048, 0.5969, 0.3303, 0.5726, 0.3625, 0.6655, 0.3337, 0.6979, 0.3156, 0.6462, 0.3436, 0.6227, 0.3647, 0.6981, 0.3552, 0.7099, 0.3337, 0.6979, 0.3625, 0.6655, 0.3866, 0.6769, 0.3906, 0.7025, 0.3647, 0.6981, 0.3625, 0.6655, 0.3906, 0.7025, 0.3623, 0.7454, 0.3552, 0.7099, 0.3647, 0.6981, 0.3349, 0.497, 0.3212, 0.5205, 0.3166, 0.464, 0.3319, 0.46, 0.3476, 0.4558, 0.348, 0.5108, 0.3349, 0.497, 0.3319, 0.46, 0.348, 0.5108, 0.3322, 0.5358, 0.3212, 0.5205, 0.3349, 0.497, 0.3609, 0.5643, 0.3303, 0.5726, 0.3322, 0.5358, 0.348, 0.5108, 0.3603, 0.6031, 0.3436, 0.6227, 0.3303, 0.5726, 0.3609, 0.5643, 0.3776, 0.5794, 0.3807, 0.6141, 0.3603, 0.6031, 0.3609, 0.5643, 0.3807, 0.6141, 0.3625, 0.6655, 0.3436, 0.6227, 0.3603, 0.6031, 0.4078, 0.6516, 0.3866, 0.6769, 0.3625, 0.6655, 0.3807, 0.6141, 0.4129, 0.681, 0.3906, 0.7025, 0.3866, 0.6769, 0.4078, 0.6516, 0.3726, 0.5029, 0.348, 0.5108, 0.3476, 0.4558, 0.3693, 0.4507, 0.3754, 0.5394, 0.3609, 0.5643, 0.348, 0.5108, 0.3726, 0.5029, 0.3944, 0.4439, 0.397, 0.5, 0.3726, 0.5029, 0.3693, 0.4507, 0.397, 0.5, 0.392, 0.556, 0.3754, 0.5394, 0.3726, 0.5029, 0.392, 0.556, 0.3776, 0.5794, 0.3609, 0.5643, 0.3754, 0.5394, 0.398, 0.5935, 0.3807, 0.6141, 0.3776, 0.5794, 0.392, 0.556, 0.4153, 0.5171, 0.4222, 0.55, 0.392, 0.556, 0.397, 0.5, 0.4222, 0.55, 0.4175, 0.6028, 0.398, 0.5935, 0.392, 0.556, 0.4175, 0.6028, 0.4078, 0.6516, 0.3807, 0.6141, 0.398, 0.5935, 0.4083, 0.4815, 0.397, 0.5, 0.3944, 0.4439, 0.4074, 0.4584, 0.4223, 0.4396, 0.4244, 0.4971, 0.4083, 0.4815, 0.4074, 0.4584, 0.4244, 0.4971, 0.4153, 0.5171, 0.397, 0.5, 0.4083, 0.4815, 0.433, 0.5273, 0.4222, 0.55, 0.4153, 0.5171, 0.4244, 0.4971, 0.3544, 0.119, 0.3952, 0.1547, 0.351, 0.1779, 0.2888, 0.1666, 0.3952, 0.1547, 0.4154, 0.1936, 0.3576, 0.231, 0.351, 0.1779, 0.4824, 0.1349, 0.4343, 0.1058, 0.4872, 0.07866, 0.5262, 0.1081, 0.4343, 0.1058, 0.4824, 0.1349, 0.3952, 0.1547, 0.3544, 0.119, 0.4824, 0.1349, 0.4832, 0.1857, 0.4154, 0.1936, 0.3952, 0.1547, 0.6441, 0.1079, 0.5584, 0.1144, 0.5262, 0.1081, 0.4872, 0.07866, 0.5584, 0.1144, 0.5687, 0.1512, 0.4824, 0.1349, 0.5262, 0.1081, 0.6263, 0.1344, 0.5687, 0.1512, 0.5584, 0.1144, 0.6441, 0.1079, 0.5687, 0.1512, 0.5473, 0.2026, 0.4832, 0.1857, 0.4824, 0.1349, 0.6689, 0.1765, 0.6157, 0.1871, 0.5687, 0.1512, 0.6263, 0.1344, 0.6157, 0.1871, 0.605, 0.2343, 0.5473, 0.2026, 0.5687, 0.1512, 0.6489, 0.2244, 0.605, 0.2343, 0.6157, 0.1871, 0.6689, 0.1765, 0.6204, 0.4513, 0.5818, 0.4418, 0.5972, 0.3697, 0.6214, 0.4074, 0.67, 0.2526, 0.6377, 0.2647, 0.605, 0.2343, 0.6489, 0.2244, 0.6377, 0.2647, 0.63, 0.3053, 0.5951, 0.2942, 0.605, 0.2343, 0.6664, 0.3159, 0.63, 0.3053, 0.6377, 0.2647, 0.67, 0.2526, 0.63, 0.3053, 0.6238, 0.3589, 0.5972, 0.3697, 0.5951, 0.2942, 0.6494, 0.3841, 0.6238, 0.3589, 0.63, 0.3053, 0.6664, 0.3159, 0.6238, 0.3589, 0.6494, 0.3841, 0.6214, 0.4074, 0.5972, 0.3697, 0.4154, 0.1936, 0.4279, 0.2357, 0.3907, 0.2583, 0.3576, 0.231, 0.4279, 0.2357, 0.4367, 0.284, 0.39, 0.294, 0.3907, 0.2583, 0.4832, 0.1857, 0.4824, 0.2196, 0.4279, 0.2357, 0.4154, 0.1936, 0.4824, 0.2196, 0.4829, 0.2927, 0.4367, 0.284, 0.4279, 0.2357, 0.5473, 0.2026, 0.5394, 0.2339, 0.4824, 0.2196, 0.4832, 0.1857, 0.5394, 0.2339, 0.5313, 0.286, 0.4829, 0.2927, 0.4824, 0.2196, 0.5313, 0.286, 0.5226, 0.3562, 0.4973, 0.3347, 0.4829, 0.2927, 0.605, 0.2343, 0.5659, 0.2552, 0.5394, 0.2339, 0.5473, 0.2026, 0.5659, 0.2552, 0.5646, 0.2891, 0.5313, 0.286, 0.5394, 0.2339, 0.5951, 0.2942, 0.5646, 0.2891, 0.5659, 0.2552, 0.605, 0.2343, 0.5646, 0.2891, 0.5594, 0.3579, 0.5226, 0.3562, 0.5313, 0.286, 0.5972, 0.3697, 0.5594, 0.3579, 0.5646, 0.2891, 0.5951, 0.2942, 0.5594, 0.3579, 0.552, 0.4378, 0.5308, 0.4364, 0.5226, 0.3562, 0.5818, 0.4418, 0.552, 0.4378, 0.5594, 0.3579, 0.5972, 0.3697, 0.4367, 0.284, 0.4423, 0.3244, 0.4081, 0.3363, 0.39, 0.294, 0.4423, 0.3244, 0.4483, 0.3784, 0.4165, 0.3856, 0.4081, 0.3363, 0.4829, 0.2927, 0.4698, 0.3246, 0.4423, 0.3244, 0.4367, 0.284, 0.4698, 0.3246, 0.4819, 0.3649, 0.4483, 0.3784, 0.4423, 0.3244, 0.4973, 0.3347, 0.4819, 0.3649, 0.4698, 0.3246, 0.4829, 0.2927, 0.4819, 0.3649, 0.4792, 0.4344, 0.4607, 0.4143, 0.4483, 0.3784, 0.5226, 0.3562, 0.5038, 0.3835, 0.4819, 0.3649, 0.4973, 0.3347, 0.5038, 0.3835, 0.5067, 0.436, 0.4792, 0.4344, 0.4819, 0.3649, 0.5308, 0.4364, 0.5067, 0.436, 0.5038, 0.3835, 0.5226, 0.3562, 0.4483, 0.3784, 0.4411, 0.4025, 0.4291, 0.4047, 0.4165, 0.3856, 0.4411, 0.4025, 0.4512, 0.4365, 0.4223, 0.4396, 0.4291, 0.4047, 0.4607, 0.4143, 0.4512, 0.4365, 0.4411, 0.4025, 0.4483, 0.3784, 0.4792, 0.4344, 0.4686, 0.4539, 0.4512, 0.4365, 0.4607, 0.4143, 0.4295, 0.7242, 0.4095, 0.7791, 0.3623, 0.7454, 0.3906, 0.7025, 0.4726, 0.7202, 0.4501, 0.749, 0.4295, 0.7242, 0.4479, 0.707, 0.4472, 0.7647, 0.4501, 0.749, 0.4726, 0.7202, 0.4689, 0.789, 0.4501, 0.749, 0.4472, 0.7647, 0.4095, 0.7791, 0.4295, 0.7242, 0.5481, 0.7553, 0.516, 0.6862, 0.5437, 0.6213, 0.5621, 0.6775, 0.516, 0.6862, 0.5481, 0.7553, 0.4689, 0.789, 0.4726, 0.7202, 0.6142, 0.5579, 0.563, 0.5367, 0.5818, 0.4418, 0.6204, 0.4513, 0.563, 0.5367, 0.5638, 0.6014, 0.5437, 0.6213, 0.5469, 0.5586, 0.6068, 0.6612, 0.5638, 0.6014, 0.563, 0.5367, 0.6142, 0.5579, 0.5638, 0.6014, 0.6068, 0.6612, 0.5621, 0.6775, 0.5437, 0.6213, 0.441, 0.6634, 0.4256, 0.6863, 0.4129, 0.681, 0.4078, 0.6516, 0.4295, 0.7242, 0.4256, 0.6863, 0.441, 0.6634, 0.4479, 0.707, 0.4256, 0.6863, 0.4295, 0.7242, 0.3906, 0.7025, 0.4129, 0.681, 0.4784, 0.6426, 0.4726, 0.7202, 0.4479, 0.707, 0.441, 0.6634, 0.5437, 0.6213, 0.5109, 0.5901, 0.5312, 0.5178, 0.5469, 0.5586, 0.5109, 0.5901, 0.5043, 0.6433, 0.4784, 0.6426, 0.491, 0.6013, 0.516, 0.6862, 0.5043, 0.6433, 0.5109, 0.5901, 0.5437, 0.6213, 0.5043, 0.6433, 0.516, 0.6862, 0.4726, 0.7202, 0.4784, 0.6426, 0.552, 0.4378, 0.5479, 0.497, 0.5312, 0.5178, 0.5308, 0.4364, 0.563, 0.5367, 0.5479, 0.497, 0.552, 0.4378, 0.5818, 0.4418, 0.5479, 0.497, 0.563, 0.5367, 0.5469, 0.5586, 0.5312, 0.5178, 0.4493, 0.5532, 0.4465, 0.6095, 0.4175, 0.6028, 0.4222, 0.55, 0.4465, 0.6095, 0.441, 0.6634, 0.4078, 0.6516, 0.4175, 0.6028, 0.4787, 0.501, 0.4792, 0.5682, 0.4493, 0.5532, 0.4596, 0.5192, 0.4792, 0.5682, 0.4679, 0.609, 0.4465, 0.6095, 0.4493, 0.5532, 0.4784, 0.6426, 0.4679, 0.609, 0.4792, 0.5682, 0.491, 0.6013, 0.4679, 0.609, 0.4784, 0.6426, 0.441, 0.6634, 0.4465, 0.6095, 0.5067, 0.436, 0.5049, 0.5053, 0.4787, 0.501, 0.4792, 0.4344, 0.5312, 0.5178, 0.5049, 0.5053, 0.5067, 0.436, 0.5308, 0.4364, 0.5049, 0.5053, 0.4998, 0.5525, 0.4792, 0.5682, 0.4787, 0.501, 0.5109, 0.5901, 0.4998, 0.5525, 0.5049, 0.5053, 0.5312, 0.5178, 0.4998, 0.5525, 0.5109, 0.5901, 0.491, 0.6013, 0.4792, 0.5682, 0.4512, 0.4365, 0.4508, 0.4973, 0.4244, 0.4971, 0.4223, 0.4396, 0.4508, 0.4973, 0.4415, 0.5279, 0.433, 0.5273, 0.4244, 0.4971, 0.4493, 0.5532, 0.4415, 0.5279, 0.4508, 0.4973, 0.4596, 0.5192, 0.4415, 0.5279, 0.4493, 0.5532, 0.4222, 0.55, 0.433, 0.5273, 0.4686, 0.4539, 0.4686, 0.4799, 0.4508, 0.4973, 0.4512, 0.4365, 0.4787, 0.501, 0.4686, 0.4799, 0.4686, 0.4539, 0.4792, 0.4344, 0.4686, 0.4799, 0.4787, 0.501, 0.4596, 0.5192, 0.4508, 0.4973])
me_icosphere_004.update()

# ---- objects
ob_smoke = bpy.data.objects.new('Smoke', me_icosphere_004)

# ---- transforms, parenting, visibility, modifiers, constraints
ob_smoke.location = (0.3961, -0.365, 0.4991)

# ---- collection membership
col_collection.objects.link(ob_smoke)

# ---- scene / render settings (as saved in the file)
scene.frame_start = 1; scene.frame_end = 250; scene.frame_set(1)
scene.render.engine = 'BLENDER_EEVEE_NEXT'
scene.cycles.sampling_pattern = 'TABULATED_SOBOL'
bpy.context.view_layer.update()

# ---- added for rendering (the .blend has no active camera and no usable light): camera, sun
cam_auto = bpy.data.cameras.new('AutoCamera')
cam_auto.lens = 50.0
cam_auto.sensor_width = 36.0
cam_auto.clip_end = 1000.0
ob_auto_camera = bpy.data.objects.new('AutoCamera', cam_auto)
scene.collection.objects.link(ob_auto_camera)
ob_auto_camera.location = (3.39432, -4.16544, 3.12841)
ob_auto_camera.rotation_euler = (1.09748, -7.21219e-08, 0.694738)
scene.camera = ob_auto_camera
light_auto_sun = bpy.data.lights.new('AutoSun', 'SUN')
light_auto_sun.energy = 3.0
light_auto_sun.angle = 0.0523599
ob_auto_sun = bpy.data.objects.new('AutoSun', light_auto_sun)
scene.collection.objects.link(ob_auto_sun)
ob_auto_sun.rotation_euler = (0.872665, 0.174533, 0.523599)
bpy.context.view_layer.update()
